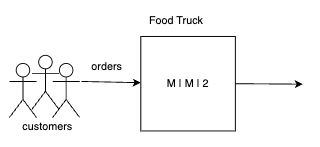

The diagram above was exported from draw.io. Its source (the exported page's mxGraphModel, read from the mxfile embedded in the PNG):
<mxGraphModel dx="1200" dy="1114" grid="0" gridSize="10" guides="1" tooltips="1" connect="1" arrows="1" fold="1" page="0" pageScale="1" pageWidth="850" pageHeight="1100" math="0" shadow="0">
  <root>
    <mxCell id="0" />
    <mxCell id="1" parent="0" />
    <mxCell id="2" value="" style="group" vertex="1" connectable="0" parent="1">
      <mxGeometry x="-150" y="683" width="78" height="69" as="geometry" />
    </mxCell>
    <mxCell id="3" value="" style="shape=umlActor;verticalLabelPosition=bottom;verticalAlign=top;html=1;outlineConnect=0;" vertex="1" parent="2">
      <mxGeometry x="25" width="30" height="60" as="geometry" />
    </mxCell>
    <mxCell id="4" value="" style="shape=umlActor;verticalLabelPosition=bottom;verticalAlign=top;html=1;outlineConnect=0;" vertex="1" parent="2">
      <mxGeometry y="9" width="30" height="60" as="geometry" />
    </mxCell>
    <mxCell id="5" value="" style="shape=umlActor;verticalLabelPosition=bottom;verticalAlign=top;html=1;outlineConnect=0;" vertex="1" parent="2">
      <mxGeometry x="48" y="9" width="30" height="60" as="geometry" />
    </mxCell>
    <mxCell id="6" value="" style="endArrow=classic;html=1;rounded=0;" edge="1" target="7" parent="1">
      <mxGeometry width="50" height="50" relative="1" as="geometry">
        <mxPoint x="-70" y="712" as="sourcePoint" />
        <mxPoint x="46" y="707" as="targetPoint" />
      </mxGeometry>
    </mxCell>
    <mxCell id="7" value="M |&amp;nbsp;&lt;span style=&quot;background-color: initial;&quot;&gt;M | 2&lt;/span&gt;" style="whiteSpace=wrap;html=1;aspect=fixed;" vertex="1" parent="1">
      <mxGeometry x="-4" y="662" width="105" height="105" as="geometry" />
    </mxCell>
    <mxCell id="8" value="Food Truck" style="text;html=1;align=center;verticalAlign=middle;resizable=0;points=[];autosize=1;strokeColor=none;fillColor=none;" vertex="1" parent="1">
      <mxGeometry x="-4" y="632" width="78" height="26" as="geometry" />
    </mxCell>
    <mxCell id="9" value="orders" style="text;html=1;align=center;verticalAlign=middle;resizable=0;points=[];autosize=1;strokeColor=none;fillColor=none;" vertex="1" parent="1">
      <mxGeometry x="-68" y="683" width="52" height="26" as="geometry" />
    </mxCell>
    <mxCell id="10" value="" style="endArrow=classic;html=1;rounded=0;exitX=1;exitY=0.5;exitDx=0;exitDy=0;" edge="1" source="7" parent="1">
      <mxGeometry width="50" height="50" relative="1" as="geometry">
        <mxPoint x="149" y="691" as="sourcePoint" />
        <mxPoint x="176" y="715" as="targetPoint" />
      </mxGeometry>
    </mxCell>
    <mxCell id="11" value="customers" style="text;html=1;align=center;verticalAlign=middle;resizable=0;points=[];autosize=1;strokeColor=none;fillColor=none;" vertex="1" parent="1">
      <mxGeometry x="-145" y="749" width="73" height="26" as="geometry" />
    </mxCell>
  </root>
</mxGraphModel>